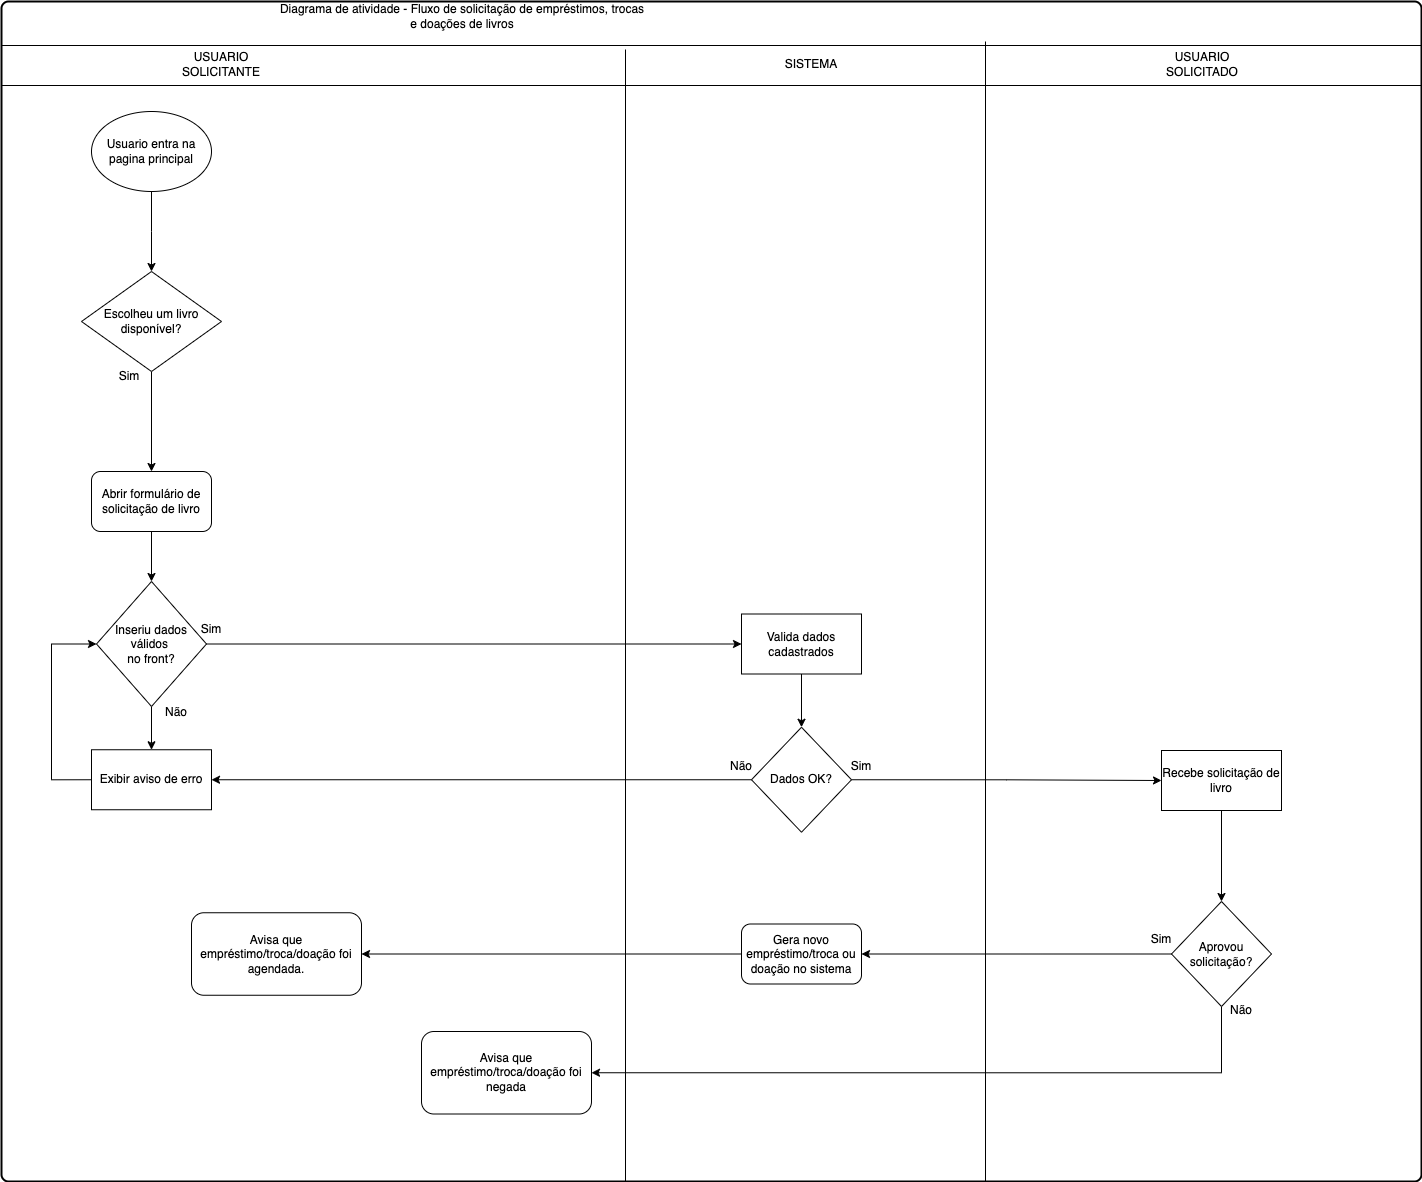

The diagram above was exported from draw.io. Its source (the exported page's mxGraphModel, read from the mxfile embedded in the PNG):
<mxGraphModel dx="2074" dy="1995" grid="1" gridSize="10" guides="1" tooltips="1" connect="1" arrows="1" fold="1" page="1" pageScale="1" pageWidth="827" pageHeight="1169" math="0" shadow="0">
  <root>
    <mxCell id="OJWw0S0tETer-4cXw3E5-0" />
    <mxCell id="OJWw0S0tETer-4cXw3E5-1" parent="OJWw0S0tETer-4cXw3E5-0" />
    <mxCell id="OJWw0S0tETer-4cXw3E5-2" value="&lt;span style=&quot;color: rgba(0, 0, 0, 0); font-family: monospace; font-size: 0px; text-align: start; text-wrap: nowrap;&quot;&gt;%3CmxGraphModel%3E%3Croot%3E%3CmxCell%20id%3D%220%22%2F%3E%3CmxCell%20id%3D%221%22%20parent%3D%220%22%2F%3E%3CmxCell%20id%3D%222%22%20value%3D%22Diagrama%20de%20atividade%20-%20Autentica%C3%A7%C3%A3o%20do%20sistema%20de%20empr%C3%A9stimos%20de%20livros%22%20style%3D%22text%3Bhtml%3D1%3Balign%3Dcenter%3BverticalAlign%3Dmiddle%3BwhiteSpace%3Dwrap%3Brounded%3D0%3B%22%20vertex%3D%221%22%20parent%3D%221%22%3E%3CmxGeometry%20x%3D%22316%22%20y%3D%2240%22%20width%3D%22370%22%20height%3D%2230%22%20as%3D%22geometry%22%2F%3E%3C%2FmxCell%3E%3C%2Froot%3E%3C%2FmxGraphModel%3E&lt;/span&gt;" style="rounded=1;whiteSpace=wrap;html=1;absoluteArcSize=1;arcSize=14;strokeWidth=2;" parent="OJWw0S0tETer-4cXw3E5-1" vertex="1">
      <mxGeometry x="40" y="-180" width="1420" height="1180" as="geometry" />
    </mxCell>
    <mxCell id="OJWw0S0tETer-4cXw3E5-3" style="edgeStyle=orthogonalEdgeStyle;rounded=0;orthogonalLoop=1;jettySize=auto;html=1;exitX=0.5;exitY=1;exitDx=0;exitDy=0;" parent="OJWw0S0tETer-4cXw3E5-1" source="OJWw0S0tETer-4cXw3E5-4" edge="1">
      <mxGeometry relative="1" as="geometry">
        <mxPoint x="190" y="90" as="targetPoint" />
      </mxGeometry>
    </mxCell>
    <mxCell id="OJWw0S0tETer-4cXw3E5-4" value="Usuario entra na pagina principal" style="ellipse;whiteSpace=wrap;html=1;" parent="OJWw0S0tETer-4cXw3E5-1" vertex="1">
      <mxGeometry x="130" y="-70" width="120" height="80" as="geometry" />
    </mxCell>
    <mxCell id="OJWw0S0tETer-4cXw3E5-14" value="" style="line;strokeWidth=1;fillColor=none;align=left;verticalAlign=middle;spacingTop=-1;spacingLeft=3;spacingRight=3;rotatable=0;labelPosition=right;points=[];portConstraint=eastwest;strokeColor=inherit;" parent="OJWw0S0tETer-4cXw3E5-1" vertex="1">
      <mxGeometry x="40" y="-140" width="1420" height="8" as="geometry" />
    </mxCell>
    <mxCell id="OJWw0S0tETer-4cXw3E5-15" value="" style="line;strokeWidth=1;fillColor=none;align=left;verticalAlign=middle;spacingTop=-1;spacingLeft=3;spacingRight=3;rotatable=0;labelPosition=right;points=[];portConstraint=eastwest;strokeColor=inherit;" parent="OJWw0S0tETer-4cXw3E5-1" vertex="1">
      <mxGeometry x="40" y="-100" width="1420" height="8" as="geometry" />
    </mxCell>
    <UserObject label="" id="OJWw0S0tETer-4cXw3E5-16">
      <mxCell style="line;strokeWidth=1;fillColor=none;align=left;verticalAlign=middle;spacingTop=-1;spacingLeft=3;spacingRight=3;rotatable=0;labelPosition=right;points=[];portConstraint=eastwest;strokeColor=inherit;direction=south;" parent="OJWw0S0tETer-4cXw3E5-1" vertex="1">
        <mxGeometry x="660" y="-132" width="8" height="1132" as="geometry" />
      </mxCell>
    </UserObject>
    <mxCell id="OJWw0S0tETer-4cXw3E5-17" value="Diagrama de atividade - Fluxo de solicitação de empréstimos, trocas e doações de livros" style="text;html=1;align=center;verticalAlign=middle;whiteSpace=wrap;rounded=0;" parent="OJWw0S0tETer-4cXw3E5-1" vertex="1">
      <mxGeometry x="316" y="-180" width="370" height="30" as="geometry" />
    </mxCell>
    <mxCell id="OJWw0S0tETer-4cXw3E5-18" value="USUARIO SOLICITANTE" style="text;html=1;align=center;verticalAlign=middle;whiteSpace=wrap;rounded=0;" parent="OJWw0S0tETer-4cXw3E5-1" vertex="1">
      <mxGeometry x="230" y="-132" width="60" height="30" as="geometry" />
    </mxCell>
    <mxCell id="OJWw0S0tETer-4cXw3E5-19" value="SISTEMA" style="text;html=1;align=center;verticalAlign=middle;whiteSpace=wrap;rounded=0;" parent="OJWw0S0tETer-4cXw3E5-1" vertex="1">
      <mxGeometry x="820" y="-132" width="60" height="30" as="geometry" />
    </mxCell>
    <mxCell id="Ad9O8sZtxhEtE8K4JHFj-6" style="edgeStyle=orthogonalEdgeStyle;rounded=0;orthogonalLoop=1;jettySize=auto;html=1;exitX=0.5;exitY=1;exitDx=0;exitDy=0;entryX=0.5;entryY=0;entryDx=0;entryDy=0;" parent="OJWw0S0tETer-4cXw3E5-1" source="Ad9O8sZtxhEtE8K4JHFj-1" target="daVCRPTwSKHv2LhHV6DU-2" edge="1">
      <mxGeometry relative="1" as="geometry">
        <mxPoint x="190" y="269.9999999999998" as="targetPoint" />
      </mxGeometry>
    </mxCell>
    <mxCell id="Ad9O8sZtxhEtE8K4JHFj-1" value="Escolheu um livro disponível?" style="rhombus;whiteSpace=wrap;html=1;" parent="OJWw0S0tETer-4cXw3E5-1" vertex="1">
      <mxGeometry x="120" y="90" width="140" height="100" as="geometry" />
    </mxCell>
    <mxCell id="daVCRPTwSKHv2LhHV6DU-0" value="Sim" style="text;html=1;align=center;verticalAlign=middle;whiteSpace=wrap;rounded=0;" parent="OJWw0S0tETer-4cXw3E5-1" vertex="1">
      <mxGeometry x="137.5" y="180" width="60" height="30" as="geometry" />
    </mxCell>
    <mxCell id="UO-ppJs8HT6eMG9zakV3-1" style="edgeStyle=orthogonalEdgeStyle;rounded=0;orthogonalLoop=1;jettySize=auto;html=1;entryX=0.5;entryY=0;entryDx=0;entryDy=0;" parent="OJWw0S0tETer-4cXw3E5-1" source="daVCRPTwSKHv2LhHV6DU-2" target="UO-ppJs8HT6eMG9zakV3-0" edge="1">
      <mxGeometry relative="1" as="geometry" />
    </mxCell>
    <mxCell id="daVCRPTwSKHv2LhHV6DU-2" value="Abrir formulário de solicitação de livro" style="rounded=1;whiteSpace=wrap;html=1;" parent="OJWw0S0tETer-4cXw3E5-1" vertex="1">
      <mxGeometry x="130" y="290" width="120" height="60" as="geometry" />
    </mxCell>
    <UserObject label="" id="daVCRPTwSKHv2LhHV6DU-5">
      <mxCell style="line;strokeWidth=1;fillColor=none;align=left;verticalAlign=middle;spacingTop=-1;spacingLeft=3;spacingRight=3;rotatable=0;labelPosition=right;points=[];portConstraint=eastwest;strokeColor=inherit;direction=south;" parent="OJWw0S0tETer-4cXw3E5-1" vertex="1">
        <mxGeometry x="1020" y="-140" width="8" height="1140" as="geometry" />
      </mxCell>
    </UserObject>
    <mxCell id="daVCRPTwSKHv2LhHV6DU-6" value="USUARIO SOLICITADO" style="text;html=1;align=center;verticalAlign=middle;whiteSpace=wrap;rounded=0;" parent="OJWw0S0tETer-4cXw3E5-1" vertex="1">
      <mxGeometry x="1211" y="-132" width="60" height="30" as="geometry" />
    </mxCell>
    <mxCell id="a1WI21TbPKPsHoi1BFJB-3" style="edgeStyle=orthogonalEdgeStyle;rounded=0;orthogonalLoop=1;jettySize=auto;html=1;exitX=1;exitY=0.5;exitDx=0;exitDy=0;entryX=0;entryY=0.5;entryDx=0;entryDy=0;" parent="OJWw0S0tETer-4cXw3E5-1" source="UO-ppJs8HT6eMG9zakV3-0" target="a1WI21TbPKPsHoi1BFJB-1" edge="1">
      <mxGeometry relative="1" as="geometry" />
    </mxCell>
    <mxCell id="MDKlJQRwzwpeKO1duqoP-3" style="edgeStyle=orthogonalEdgeStyle;rounded=0;orthogonalLoop=1;jettySize=auto;html=1;exitX=0.5;exitY=1;exitDx=0;exitDy=0;entryX=0.5;entryY=0;entryDx=0;entryDy=0;" parent="OJWw0S0tETer-4cXw3E5-1" source="UO-ppJs8HT6eMG9zakV3-0" target="MDKlJQRwzwpeKO1duqoP-0" edge="1">
      <mxGeometry relative="1" as="geometry" />
    </mxCell>
    <mxCell id="UO-ppJs8HT6eMG9zakV3-0" value="Inseriu dados válidos&amp;nbsp;&lt;div&gt;no front?&lt;/div&gt;" style="rhombus;whiteSpace=wrap;html=1;" parent="OJWw0S0tETer-4cXw3E5-1" vertex="1">
      <mxGeometry x="135" y="400" width="110" height="125" as="geometry" />
    </mxCell>
    <mxCell id="a1WI21TbPKPsHoi1BFJB-0" value="Sim" style="text;html=1;align=center;verticalAlign=middle;whiteSpace=wrap;rounded=0;" parent="OJWw0S0tETer-4cXw3E5-1" vertex="1">
      <mxGeometry x="220" y="432.5" width="60" height="30" as="geometry" />
    </mxCell>
    <mxCell id="a1WI21TbPKPsHoi1BFJB-4" style="edgeStyle=orthogonalEdgeStyle;rounded=0;orthogonalLoop=1;jettySize=auto;html=1;exitX=0.5;exitY=1;exitDx=0;exitDy=0;entryX=0.5;entryY=0;entryDx=0;entryDy=0;" parent="OJWw0S0tETer-4cXw3E5-1" source="a1WI21TbPKPsHoi1BFJB-1" target="a1WI21TbPKPsHoi1BFJB-2" edge="1">
      <mxGeometry relative="1" as="geometry" />
    </mxCell>
    <mxCell id="a1WI21TbPKPsHoi1BFJB-1" value="Valida dados cadastrados" style="rounded=0;whiteSpace=wrap;html=1;" parent="OJWw0S0tETer-4cXw3E5-1" vertex="1">
      <mxGeometry x="780" y="432.5" width="120" height="60" as="geometry" />
    </mxCell>
    <mxCell id="MDKlJQRwzwpeKO1duqoP-1" style="edgeStyle=orthogonalEdgeStyle;rounded=0;orthogonalLoop=1;jettySize=auto;html=1;exitX=0;exitY=0.5;exitDx=0;exitDy=0;" parent="OJWw0S0tETer-4cXw3E5-1" source="a1WI21TbPKPsHoi1BFJB-2" target="MDKlJQRwzwpeKO1duqoP-0" edge="1">
      <mxGeometry relative="1" as="geometry" />
    </mxCell>
    <mxCell id="yWjhkk52NNTfkLJpd7cn-2" style="edgeStyle=orthogonalEdgeStyle;rounded=0;orthogonalLoop=1;jettySize=auto;html=1;exitX=1;exitY=0.5;exitDx=0;exitDy=0;entryX=0;entryY=0.5;entryDx=0;entryDy=0;" parent="OJWw0S0tETer-4cXw3E5-1" source="a1WI21TbPKPsHoi1BFJB-2" target="yWjhkk52NNTfkLJpd7cn-1" edge="1">
      <mxGeometry relative="1" as="geometry" />
    </mxCell>
    <mxCell id="a1WI21TbPKPsHoi1BFJB-2" value="Dados OK?" style="rhombus;whiteSpace=wrap;html=1;" parent="OJWw0S0tETer-4cXw3E5-1" vertex="1">
      <mxGeometry x="790" y="545.75" width="100" height="105" as="geometry" />
    </mxCell>
    <mxCell id="MDKlJQRwzwpeKO1duqoP-2" style="edgeStyle=orthogonalEdgeStyle;rounded=0;orthogonalLoop=1;jettySize=auto;html=1;exitX=0;exitY=0.5;exitDx=0;exitDy=0;entryX=0;entryY=0.5;entryDx=0;entryDy=0;" parent="OJWw0S0tETer-4cXw3E5-1" source="MDKlJQRwzwpeKO1duqoP-0" target="UO-ppJs8HT6eMG9zakV3-0" edge="1">
      <mxGeometry relative="1" as="geometry">
        <Array as="points">
          <mxPoint x="90" y="599" />
          <mxPoint x="90" y="462" />
        </Array>
      </mxGeometry>
    </mxCell>
    <mxCell id="MDKlJQRwzwpeKO1duqoP-0" value="Exibir aviso de erro" style="rounded=0;whiteSpace=wrap;html=1;" parent="OJWw0S0tETer-4cXw3E5-1" vertex="1">
      <mxGeometry x="130" y="568.25" width="120" height="60" as="geometry" />
    </mxCell>
    <mxCell id="MDKlJQRwzwpeKO1duqoP-4" value="Não" style="text;html=1;align=center;verticalAlign=middle;whiteSpace=wrap;rounded=0;" parent="OJWw0S0tETer-4cXw3E5-1" vertex="1">
      <mxGeometry x="185" y="515.75" width="60" height="30" as="geometry" />
    </mxCell>
    <mxCell id="yWjhkk52NNTfkLJpd7cn-0" value="Não" style="text;html=1;align=center;verticalAlign=middle;whiteSpace=wrap;rounded=0;" parent="OJWw0S0tETer-4cXw3E5-1" vertex="1">
      <mxGeometry x="750" y="570" width="60" height="30" as="geometry" />
    </mxCell>
    <mxCell id="yWjhkk52NNTfkLJpd7cn-4" style="edgeStyle=orthogonalEdgeStyle;rounded=0;orthogonalLoop=1;jettySize=auto;html=1;exitX=0.5;exitY=1;exitDx=0;exitDy=0;entryX=0.5;entryY=0;entryDx=0;entryDy=0;" parent="OJWw0S0tETer-4cXw3E5-1" source="yWjhkk52NNTfkLJpd7cn-1" target="yWjhkk52NNTfkLJpd7cn-3" edge="1">
      <mxGeometry relative="1" as="geometry" />
    </mxCell>
    <mxCell id="yWjhkk52NNTfkLJpd7cn-1" value="Recebe solicitação de livro" style="rounded=0;whiteSpace=wrap;html=1;" parent="OJWw0S0tETer-4cXw3E5-1" vertex="1">
      <mxGeometry x="1200" y="569" width="120" height="60" as="geometry" />
    </mxCell>
    <mxCell id="yWjhkk52NNTfkLJpd7cn-6" style="edgeStyle=orthogonalEdgeStyle;rounded=0;orthogonalLoop=1;jettySize=auto;html=1;exitX=0;exitY=0.5;exitDx=0;exitDy=0;entryX=1;entryY=0.5;entryDx=0;entryDy=0;" parent="OJWw0S0tETer-4cXw3E5-1" source="yWjhkk52NNTfkLJpd7cn-3" target="yWjhkk52NNTfkLJpd7cn-5" edge="1">
      <mxGeometry relative="1" as="geometry" />
    </mxCell>
    <mxCell id="vdchypPVXT885_Aikz4E-2" style="edgeStyle=orthogonalEdgeStyle;rounded=0;orthogonalLoop=1;jettySize=auto;html=1;exitX=0.5;exitY=1;exitDx=0;exitDy=0;entryX=1;entryY=0.5;entryDx=0;entryDy=0;" parent="OJWw0S0tETer-4cXw3E5-1" source="yWjhkk52NNTfkLJpd7cn-3" target="vdchypPVXT885_Aikz4E-1" edge="1">
      <mxGeometry relative="1" as="geometry" />
    </mxCell>
    <mxCell id="yWjhkk52NNTfkLJpd7cn-3" value="Aprovou solicitação?" style="rhombus;whiteSpace=wrap;html=1;" parent="OJWw0S0tETer-4cXw3E5-1" vertex="1">
      <mxGeometry x="1210" y="720" width="100" height="105" as="geometry" />
    </mxCell>
    <mxCell id="yWjhkk52NNTfkLJpd7cn-10" style="edgeStyle=orthogonalEdgeStyle;rounded=0;orthogonalLoop=1;jettySize=auto;html=1;exitX=0;exitY=0.5;exitDx=0;exitDy=0;entryX=1;entryY=0.5;entryDx=0;entryDy=0;" parent="OJWw0S0tETer-4cXw3E5-1" source="yWjhkk52NNTfkLJpd7cn-5" target="yWjhkk52NNTfkLJpd7cn-8" edge="1">
      <mxGeometry relative="1" as="geometry" />
    </mxCell>
    <mxCell id="yWjhkk52NNTfkLJpd7cn-5" value="Gera novo empréstimo/troca ou doação no sistema" style="rounded=1;whiteSpace=wrap;html=1;" parent="OJWw0S0tETer-4cXw3E5-1" vertex="1">
      <mxGeometry x="780" y="742.5" width="120" height="60" as="geometry" />
    </mxCell>
    <mxCell id="yWjhkk52NNTfkLJpd7cn-7" value="Sim" style="text;html=1;align=center;verticalAlign=middle;whiteSpace=wrap;rounded=0;" parent="OJWw0S0tETer-4cXw3E5-1" vertex="1">
      <mxGeometry x="870" y="570" width="60" height="30" as="geometry" />
    </mxCell>
    <mxCell id="yWjhkk52NNTfkLJpd7cn-8" value="Avisa que empréstimo/troca/doação foi agendada." style="rounded=1;whiteSpace=wrap;html=1;" parent="OJWw0S0tETer-4cXw3E5-1" vertex="1">
      <mxGeometry x="230" y="731.25" width="170" height="82.5" as="geometry" />
    </mxCell>
    <mxCell id="vdchypPVXT885_Aikz4E-0" value="Sim" style="text;html=1;align=center;verticalAlign=middle;whiteSpace=wrap;rounded=0;" parent="OJWw0S0tETer-4cXw3E5-1" vertex="1">
      <mxGeometry x="1170" y="742.5" width="60" height="30" as="geometry" />
    </mxCell>
    <mxCell id="vdchypPVXT885_Aikz4E-1" value="Avisa que empréstimo/troca/doação foi negada" style="rounded=1;whiteSpace=wrap;html=1;" parent="OJWw0S0tETer-4cXw3E5-1" vertex="1">
      <mxGeometry x="460" y="850" width="170" height="82.5" as="geometry" />
    </mxCell>
    <mxCell id="vdchypPVXT885_Aikz4E-3" value="Não" style="text;html=1;align=center;verticalAlign=middle;whiteSpace=wrap;rounded=0;" parent="OJWw0S0tETer-4cXw3E5-1" vertex="1">
      <mxGeometry x="1250" y="813.75" width="60" height="30" as="geometry" />
    </mxCell>
  </root>
</mxGraphModel>